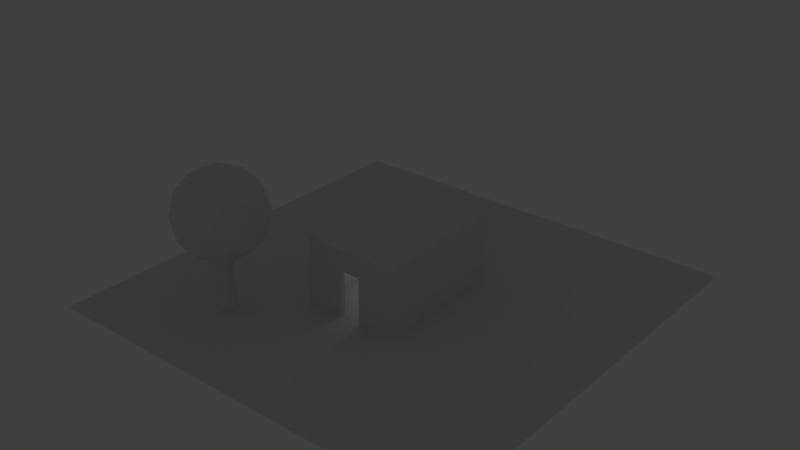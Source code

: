 # Source: base.blend  (saved by Blender 2.71.0; exported with 4.5.12 LTS)
import bpy
from mathutils import Matrix  # noqa: F401  (used for matrix-valued properties, if any)

bpy.ops.wm.read_factory_settings(use_empty=True)
scene = bpy.context.scene
scene.name = 'Scene'

# ---- collections
col_collection_1 = bpy.data.collections.new('Collection 1'); scene.collection.children.link(col_collection_1)

# ---- world
world_world = bpy.data.worlds.new('World'); scene.world = world_world
world_world.color = (0.05088, 0.05088, 0.05088)
world_world.use_sun_shadow = False
world_world.sun_shadow_jitter_overblur = 0.0
world_world.cycles.sampling_method = 'MANUAL'
world_world.cycles.sample_map_resolution = 256

# ---- lights
light_point = bpy.data.lights.new('Point', 'POINT')
light_point.transmission_factor = 0.0
light_point.energy = 2000.0
light_point.shadow_buffer_clip_start = 0.5
light_point.shadow_soft_size = 0.1
light_point.shadow_maximum_resolution = 0.006
light_point.use_absolute_resolution = True
light_point.cycles.use_multiple_importance_sampling = False

# ---- meshes
me_cylinder_001 = bpy.data.meshes.new('Cylinder.001')
me_cylinder_001.from_pydata([(0.0, 1.0, -1.0), (0.0, 1.0, 1.0), (0.1951, 0.9808, -1.0), (0.1951, 0.9808, 1.0), (0.3827, 0.9239, -1.0), (0.3827, 0.9239, 1.0), (0.5556, 0.8315, -1.0), (0.5556, 0.8315, 1.0), (0.7071, 0.7071, -1.0), (0.7071, 0.7071, 1.0), (0.8315, 0.5556, -1.0), (0.8315, 0.5556, 1.0), (0.9239, 0.3827, -1.0), (0.9239, 0.3827, 1.0), (0.9808, 0.1951, -1.0), (0.9808, 0.1951, 1.0), (1.0, 7.55e-08, -1.0), (1.0, 7.55e-08, 1.0), (0.9808, -0.1951, -1.0), (0.9808, -0.1951, 1.0), (0.9239, -0.3827, -1.0), (0.9239, -0.3827, 1.0), (0.8315, -0.5556, -1.0), (0.8315, -0.5556, 1.0), (0.7071, -0.7071, -1.0), (0.7071, -0.7071, 1.0), (0.5556, -0.8315, -1.0), (0.5556, -0.8315, 1.0), (0.3827, -0.9239, -1.0), (0.3827, -0.9239, 1.0), (0.1951, -0.9808, -1.0), (0.1951, -0.9808, 1.0), (-3.258e-07, -1.0, -1.0), (-3.258e-07, -1.0, 1.0), (-0.1951, -0.9808, -1.0), (-0.1951, -0.9808, 1.0), (-0.3827, -0.9239, -1.0), (-0.3827, -0.9239, 1.0), (-0.5556, -0.8315, -1.0), (-0.5556, -0.8315, 1.0), (-0.7071, -0.7071, -1.0), (-0.7071, -0.7071, 1.0), (-0.8315, -0.5556, -1.0), (-0.8315, -0.5556, 1.0), (-0.9239, -0.3827, -1.0), (-0.9239, -0.3827, 1.0), (-0.9808, -0.1951, -1.0), (-0.9808, -0.1951, 1.0), (-1.0, 9.656e-07, -1.0), (-1.0, 9.656e-07, 1.0), (-0.9808, 0.1951, -1.0), (-0.9808, 0.1951, 1.0), (-0.9239, 0.3827, -1.0), (-0.9239, 0.3827, 1.0), (-0.8315, 0.5556, -1.0), (-0.8315, 0.5556, 1.0), (-0.7071, 0.7071, -1.0), (-0.7071, 0.7071, 1.0), (-0.5556, 0.8315, -1.0), (-0.5556, 0.8315, 1.0), (-0.3827, 0.9239, -1.0), (-0.3827, 0.9239, 1.0), (-0.1951, 0.9808, -1.0), (-0.1951, 0.9808, 1.0)], [], [(0, 1, 3, 2), (2, 3, 5, 4), (4, 5, 7, 6), (6, 7, 9, 8), (8, 9, 11, 10), (10, 11, 13, 12), (12, 13, 15, 14), (14, 15, 17, 16), (16, 17, 19, 18), (18, 19, 21, 20), (20, 21, 23, 22), (22, 23, 25, 24), (24, 25, 27, 26), (26, 27, 29, 28), (28, 29, 31, 30), (30, 31, 33, 32), (32, 33, 35, 34), (34, 35, 37, 36), (36, 37, 39, 38), (38, 39, 41, 40), (40, 41, 43, 42), (42, 43, 45, 44), (44, 45, 47, 46), (46, 47, 49, 48), (48, 49, 51, 50), (50, 51, 53, 52), (52, 53, 55, 54), (54, 55, 57, 56), (56, 57, 59, 58), (58, 59, 61, 60), (3, 1, 63, 61, 59, 57, 55, 53, 51, 49, 47, 45, 43, 41, 39, 37, 35, 33, 31, 29, 27, 25, 23, 21, 19, 17, 15, 13, 11, 9, 7, 5), (62, 63, 1, 0), (60, 61, 63, 62), (0, 2, 4, 6, 8, 10, 12, 14, 16, 18, 20, 22, 24, 26, 28, 30, 32, 34, 36, 38, 40, 42, 44, 46, 48, 50, 52, 54, 56, 58, 60, 62)])
me_cylinder_001.use_remesh_preserve_volume = False
me_cylinder_001.use_remesh_preserve_attributes = False
me_cylinder_001.use_mirror_vertex_groups = False
me_cylinder_001.update()
me_icosphere = bpy.data.meshes.new('Icosphere')
me_icosphere.from_pydata([(0.0, 0.0, -1.0), (0.7236, -0.5257, -0.4472), (-0.2764, -0.8506, -0.4472), (-0.8944, 0.0, -0.4472), (-0.2764, 0.8506, -0.4472), (0.7236, 0.5257, -0.4472), (0.2764, -0.8506, 0.4472), (-0.7236, -0.5257, 0.4472), (-0.7236, 0.5257, 0.4472), (0.2764, 0.8506, 0.4472), (0.8944, 0.0, 0.4472), (0.0, 0.0, 1.0), (0.4253, -0.309, -0.8507), (0.2629, -0.809, -0.5257), (-0.1625, -0.5, -0.8507), (0.4253, 0.309, -0.8507), (0.8506, 0.0, -0.5257), (-0.6882, -0.5, -0.5257), (-0.5257, 0.0, -0.8507), (-0.6882, 0.5, -0.5257), (-0.1625, 0.5, -0.8507), (0.2629, 0.809, -0.5257), (0.9511, 0.309, 0.0), (0.9511, -0.309, 0.0), (0.5878, -0.809, 0.0), (0.0, -1.0, 0.0), (-0.5878, -0.809, 0.0), (-0.9511, -0.309, 0.0), (-0.9511, 0.309, 0.0), (-0.5878, 0.809, 0.0), (0.0, 1.0, 0.0), (0.5878, 0.809, 0.0), (0.6882, -0.5, 0.5257), (-0.2629, -0.809, 0.5257), (-0.8506, 0.0, 0.5257), (-0.2629, 0.809, 0.5257), (0.6882, 0.5, 0.5257), (0.5257, 0.0, 0.8507), (0.1625, -0.5, 0.8507), (-0.4253, -0.309, 0.8507), (-0.4253, 0.309, 0.8507), (0.1625, 0.5, 0.8507)], [], [(0, 12, 14), (1, 12, 16), (0, 14, 18), (0, 18, 20), (0, 20, 15), (1, 16, 23), (2, 13, 25), (3, 17, 27), (4, 19, 29), (5, 21, 31), (1, 23, 24), (2, 25, 26), (3, 27, 28), (4, 29, 30), (5, 31, 22), (6, 32, 38), (7, 33, 39), (8, 34, 40), (9, 35, 41), (10, 36, 37), (14, 13, 2), (14, 12, 13), (12, 1, 13), (16, 15, 5), (16, 12, 15), (12, 0, 15), (18, 17, 3), (18, 14, 17), (14, 2, 17), (20, 19, 4), (20, 18, 19), (18, 3, 19), (15, 21, 5), (15, 20, 21), (20, 4, 21), (23, 22, 10), (23, 16, 22), (16, 5, 22), (25, 24, 6), (25, 13, 24), (13, 1, 24), (27, 26, 7), (27, 17, 26), (17, 2, 26), (29, 28, 8), (29, 19, 28), (19, 3, 28), (31, 30, 9), (31, 21, 30), (21, 4, 30), (24, 32, 6), (24, 23, 32), (23, 10, 32), (26, 33, 7), (26, 25, 33), (25, 6, 33), (28, 34, 8), (28, 27, 34), (27, 7, 34), (30, 35, 9), (30, 29, 35), (29, 8, 35), (22, 36, 10), (22, 31, 36), (31, 9, 36), (38, 37, 11), (38, 32, 37), (32, 10, 37), (39, 38, 11), (39, 33, 38), (33, 6, 38), (40, 39, 11), (40, 34, 39), (34, 7, 39), (41, 40, 11), (41, 35, 40), (35, 8, 40), (37, 41, 11), (37, 36, 41), (36, 9, 41)])
me_icosphere.use_remesh_preserve_volume = False
me_icosphere.use_remesh_preserve_attributes = False
me_icosphere.use_mirror_vertex_groups = False
me_icosphere.update()
me_cube_005 = bpy.data.meshes.new('Cube.005')
me_cube_005.from_pydata([(-1.0, -1.0, 1.0), (-1.0, 1.0, 1.0), (-1.0, 1.0, -1.0), (-1.0, -1.0, -1.0), (1.0, -1.0, 1.0), (1.0, 1.0, 1.0), (1.0, 1.0, -1.0), (-0.8889, -0.9231, -1.0), (-0.8889, 0.9231, -1.0), (0.2222, -1.0, -1.0), (1.0, -1.0, -1.0), (0.2222, -1.0, 0.3846), (-0.2222, -1.0, -1.0), (-0.2222, -1.0, 0.3846), (0.8889, 0.9231, -1.0), (-0.8889, 0.9231, 0.8462), (-0.8889, -0.9231, 0.8462), (-0.2222, -0.9231, -1.0), (0.2222, -0.9231, -1.0), (0.8889, -0.9231, -1.0), (0.8889, 0.9231, 0.8462), (0.8889, -0.9231, 0.8462), (0.2222, -0.9231, 0.3846), (-0.2222, -0.9231, 0.3846)], [], [(0, 1, 2, 3), (1, 5, 6, 2), (10, 6, 5, 4), (0, 13, 11, 4), (0, 3, 12, 13), (9, 10, 4, 11), (14, 6, 10, 19), (8, 2, 6, 14), (7, 3, 2, 8), (9, 18, 19, 10), (12, 3, 7, 17), (1, 0, 4, 5), (16, 7, 8, 15), (14, 20, 15, 8), (19, 21, 20, 14), (16, 21, 22, 23), (17, 7, 16, 23), (21, 19, 18, 22), (15, 20, 21, 16), (23, 13, 12, 17), (18, 9, 11, 22), (22, 11, 13, 23)])
_uv = me_cube_005.uv_layers.new(name='UVMap')
_uv.uv.foreach_set('vector', [-0.5, 0.0, 1.5, 0.0, 1.5, -2.0, -0.5, -2.0, -0.5, 0.0, 1.5, 0.0, 1.5, -2.0, -0.5, -2.0, -0.5, 0.0, 1.5, 0.0, 1.5, 2.0, -0.5, 2.0, -0.5, 0.0, 0.2778, -0.6154, 0.7222, -0.6154, 1.5, 0.0, -0.5, 0.0, -0.5, -2.0, 0.2778, -2.0, 0.2778, -0.6154, 0.7222, 0.0, 1.5, 0.0, 1.5, 2.0, 0.7222, 1.385, 1.389, 1.923, 1.5, 2.0, 1.5, 0.0, 1.389, 0.07692, -0.3889, 1.923, -0.5, 2.0, 1.5, 2.0, 1.389, 1.923, -0.3889, 0.07692, -0.5, 0.0, -0.5, 2.0, -0.3889, 1.923, 0.7222, 0.0, 0.7222, 0.07692, 1.389, 0.07692, 1.5, 0.0, 0.2778, 0.0, -0.5, 0.0, -0.3889, 0.07692, 0.2778, 0.07692, -0.5, 0.0, -0.5, -2.0, 1.5, -2.0, 1.5, 0.0, -0.4231, 1.846, -0.4231, 0.0, 1.423, 0.0, 1.423, 1.846, 1.389, 0.0, 1.389, 1.846, -0.3889, 1.846, -0.3889, 0.0, -0.4231, 0.0, -0.4231, 1.846, 1.423, 1.846, 1.423, 0.0, -0.3889, 1.846, 1.389, 1.846, 0.7222, 1.385, 0.2778, 1.385, 0.2778, 0.0, -0.3889, 0.0, -0.3889, 1.846, 0.2778, 1.385, 1.389, 1.846, 1.389, 0.0, 0.7222, 0.0, 0.7222, 1.385, -0.3889, 1.923, 1.389, 1.923, 1.389, 0.07692, -0.3889, 0.07692, -0.4231, 1.385, -0.5, 1.385, -0.5, 0.0, -0.4231, 0.0, -0.4231, 0.0, -0.5, 0.0, -0.5, 1.385, -0.4231, 1.385, 0.7222, 0.07692, 0.7222, 0.0, 0.2778, 0.0, 0.2778, 0.07692])
me_cube_005.use_remesh_preserve_volume = False
me_cube_005.use_remesh_preserve_attributes = False
me_cube_005.use_mirror_vertex_groups = False
me_cube_005.update()
me_cube = bpy.data.meshes.new('Cube')
me_cube.from_pydata([(1.0, 1.0, -1.0), (1.0, -1.0, -1.0), (-1.0, -1.0, -1.0), (-1.0, 1.0, -1.0), (1.0, 1.0, 1.0), (1.0, -1.0, 1.0), (-1.0, -1.0, 1.0), (-1.0, 1.0, 1.0)], [], [(0, 1, 2, 3), (4, 7, 6, 5), (0, 4, 5, 1), (1, 5, 6, 2), (2, 6, 7, 3), (4, 0, 3, 7)])
_uv = me_cube.uv_layers.new(name='UVMap')
_uv.uv.foreach_set('vector', [0.5, 0.5, 0.5, -15.5, -15.5, -15.5, -15.5, 0.5, -3.5, -3.5, 4.5, -3.5, 4.5, 4.5, -3.5, 4.5, 0.5, 0.5, 0.5, 16.5, -15.5, 16.5, -15.5, 0.5, 0.5, 0.5, 0.5, 16.5, -15.5, 16.5, -15.5, 0.5, 0.5, 0.5, 0.5, 16.5, 16.5, 16.5, 16.5, 0.5, 0.5, 0.5, 0.5, -15.5, -15.5, -15.5, -15.5, 0.5])
me_cube.use_remesh_preserve_volume = False
me_cube.use_remesh_preserve_attributes = False
me_cube.use_mirror_vertex_groups = False
me_cube.update()

# ---- objects
ob_point = bpy.data.objects.new('Point', light_point)
ob_cylinder = bpy.data.objects.new('Cylinder', me_cylinder_001)
ob_icosphere = bpy.data.objects.new('Icosphere', me_icosphere)
ob_cube_002 = bpy.data.objects.new('Cube.002', me_cube_005)
ob_cube = bpy.data.objects.new('Cube', me_cube)

# ---- transforms, parenting, visibility, modifiers, constraints
ob_point.location = (0.0, -4.0, 32.0)
ob_point.lineart.crease_threshold = 0.0
ob_cylinder.location = (-76.0, -92.0, 20.0)
ob_cylinder.scale = (6.0, 6.0, 20.0)
ob_cylinder.lineart.crease_threshold = 0.0
ob_icosphere.location = (-76.0, -92.0, 72.0)
ob_icosphere.scale = (33.82, 33.82, 33.82)
ob_icosphere.lineart.crease_threshold = 0.0
ob_cube_002.location = (0.0, 0.0, 26.0)
ob_cube_002.scale = (36.0, 52.0, 26.0)
ob_cube_002.lineart.crease_threshold = 0.0
ob_cube.location = (0.0, 0.0, -1.0)
ob_cube.scale = (160.0, 160.0, 1.0)
ob_cube.lock_rotations_4d = False
ob_cube.empty_display_type = 'ARROWS'
ob_cube.lineart.crease_threshold = 0.0

# ---- collection membership
col_collection_1.objects.link(ob_point)
col_collection_1.objects.link(ob_cylinder)
col_collection_1.objects.link(ob_icosphere)
col_collection_1.objects.link(ob_cube_002)
col_collection_1.objects.link(ob_cube)

# ---- scene / render settings (as saved in the file)
scene.frame_start = 1; scene.frame_end = 250; scene.frame_set(1)
scene.render.engine = 'BLENDER_EEVEE_NEXT'
scene.render.image_settings.color_mode = 'RGB'
scene.render.image_settings.compression = 90
scene.render.resolution_percentage = 50
scene.render.dither_intensity = 0.0
scene.cycles.use_denoising = False
scene.cycles.samples = 10
scene.cycles.sampling_pattern = 'TABULATED_SOBOL'
scene.cycles.light_sampling_threshold = 0.0
scene.cycles.use_adaptive_sampling = False
scene.cycles.use_light_tree = False
scene.cycles.blur_glossy = 0.0
scene.cycles.volume_bounces = 1
scene.cycles.pixel_filter_type = 'GAUSSIAN'
scene.cycles.sample_clamp_indirect = 0.0
scene.view_settings.view_transform = 'Standard'
bpy.context.view_layer.update()

# ---- added for rendering (the .blend has no active camera): camera
cam_auto = bpy.data.cameras.new('AutoCamera')
cam_auto.lens = 50.0
cam_auto.sensor_width = 36.0
cam_auto.clip_end = 7553.99
ob_auto_camera = bpy.data.objects.new('AutoCamera', cam_auto)
scene.collection.objects.link(ob_auto_camera)
ob_auto_camera.location = (430.429, -516.514, 396.253)
ob_auto_camera.rotation_euler = (1.09748, -7.21219e-08, 0.694738)
scene.camera = ob_auto_camera
bpy.context.view_layer.update()
